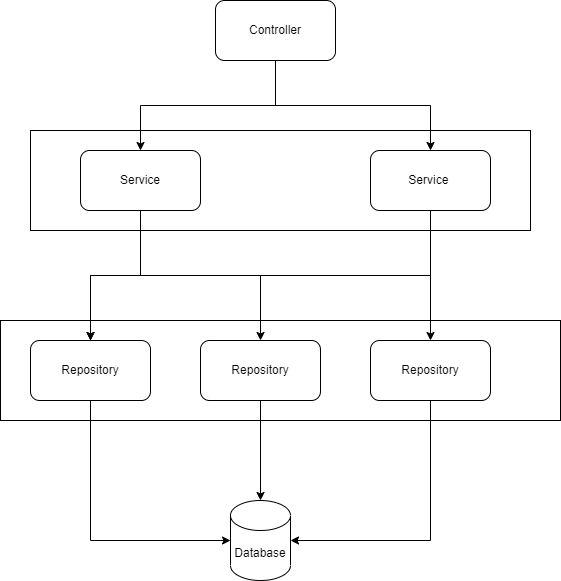

The diagram above was exported from draw.io. Its source (the exported page's mxGraphModel, read from the mxfile embedded in the PNG):
<mxGraphModel dx="1038" dy="521" grid="1" gridSize="10" guides="1" tooltips="1" connect="1" arrows="1" fold="1" page="1" pageScale="1" pageWidth="850" pageHeight="1100" math="0" shadow="0">
  <root>
    <mxCell id="0" />
    <mxCell id="1" parent="0" />
    <mxCell id="wbC9eeHbMFg3tKlX1V88-10" value="" style="rounded=0;whiteSpace=wrap;html=1;" vertex="1" parent="1">
      <mxGeometry x="80" y="350" width="560" height="100" as="geometry" />
    </mxCell>
    <mxCell id="wbC9eeHbMFg3tKlX1V88-4" value="" style="rounded=0;whiteSpace=wrap;html=1;" vertex="1" parent="1">
      <mxGeometry x="110" y="160" width="500" height="100" as="geometry" />
    </mxCell>
    <mxCell id="wbC9eeHbMFg3tKlX1V88-5" style="edgeStyle=orthogonalEdgeStyle;rounded=0;orthogonalLoop=1;jettySize=auto;html=1;exitX=0.5;exitY=1;exitDx=0;exitDy=0;entryX=0.5;entryY=0;entryDx=0;entryDy=0;" edge="1" parent="1" source="wbC9eeHbMFg3tKlX1V88-1" target="wbC9eeHbMFg3tKlX1V88-2">
      <mxGeometry relative="1" as="geometry" />
    </mxCell>
    <mxCell id="wbC9eeHbMFg3tKlX1V88-6" style="edgeStyle=orthogonalEdgeStyle;rounded=0;orthogonalLoop=1;jettySize=auto;html=1;exitX=0.5;exitY=1;exitDx=0;exitDy=0;" edge="1" parent="1" source="wbC9eeHbMFg3tKlX1V88-1" target="wbC9eeHbMFg3tKlX1V88-3">
      <mxGeometry relative="1" as="geometry" />
    </mxCell>
    <mxCell id="wbC9eeHbMFg3tKlX1V88-1" value="Controller" style="rounded=1;whiteSpace=wrap;html=1;" vertex="1" parent="1">
      <mxGeometry x="295" y="30" width="120" height="60" as="geometry" />
    </mxCell>
    <mxCell id="wbC9eeHbMFg3tKlX1V88-11" style="edgeStyle=orthogonalEdgeStyle;rounded=0;orthogonalLoop=1;jettySize=auto;html=1;exitX=0.5;exitY=1;exitDx=0;exitDy=0;" edge="1" parent="1" source="wbC9eeHbMFg3tKlX1V88-2" target="wbC9eeHbMFg3tKlX1V88-7">
      <mxGeometry relative="1" as="geometry" />
    </mxCell>
    <mxCell id="wbC9eeHbMFg3tKlX1V88-12" style="edgeStyle=orthogonalEdgeStyle;rounded=0;orthogonalLoop=1;jettySize=auto;html=1;exitX=0.5;exitY=1;exitDx=0;exitDy=0;" edge="1" parent="1" source="wbC9eeHbMFg3tKlX1V88-2" target="wbC9eeHbMFg3tKlX1V88-8">
      <mxGeometry relative="1" as="geometry" />
    </mxCell>
    <mxCell id="wbC9eeHbMFg3tKlX1V88-2" value="Service" style="rounded=1;whiteSpace=wrap;html=1;" vertex="1" parent="1">
      <mxGeometry x="160" y="180" width="120" height="60" as="geometry" />
    </mxCell>
    <mxCell id="wbC9eeHbMFg3tKlX1V88-13" style="edgeStyle=orthogonalEdgeStyle;rounded=0;orthogonalLoop=1;jettySize=auto;html=1;exitX=0.5;exitY=1;exitDx=0;exitDy=0;entryX=0.5;entryY=0;entryDx=0;entryDy=0;" edge="1" parent="1" source="wbC9eeHbMFg3tKlX1V88-3" target="wbC9eeHbMFg3tKlX1V88-7">
      <mxGeometry relative="1" as="geometry" />
    </mxCell>
    <mxCell id="wbC9eeHbMFg3tKlX1V88-14" style="edgeStyle=orthogonalEdgeStyle;rounded=0;orthogonalLoop=1;jettySize=auto;html=1;exitX=0.5;exitY=1;exitDx=0;exitDy=0;" edge="1" parent="1" source="wbC9eeHbMFg3tKlX1V88-3" target="wbC9eeHbMFg3tKlX1V88-9">
      <mxGeometry relative="1" as="geometry" />
    </mxCell>
    <mxCell id="wbC9eeHbMFg3tKlX1V88-3" value="Service&amp;nbsp;" style="rounded=1;whiteSpace=wrap;html=1;" vertex="1" parent="1">
      <mxGeometry x="450" y="180" width="120" height="60" as="geometry" />
    </mxCell>
    <mxCell id="wbC9eeHbMFg3tKlX1V88-16" style="edgeStyle=orthogonalEdgeStyle;rounded=0;orthogonalLoop=1;jettySize=auto;html=1;exitX=0.5;exitY=1;exitDx=0;exitDy=0;entryX=0;entryY=0.5;entryDx=0;entryDy=0;entryPerimeter=0;" edge="1" parent="1" source="wbC9eeHbMFg3tKlX1V88-7" target="wbC9eeHbMFg3tKlX1V88-15">
      <mxGeometry relative="1" as="geometry" />
    </mxCell>
    <mxCell id="wbC9eeHbMFg3tKlX1V88-7" value="Repository" style="rounded=1;whiteSpace=wrap;html=1;" vertex="1" parent="1">
      <mxGeometry x="110" y="370" width="120" height="60" as="geometry" />
    </mxCell>
    <mxCell id="wbC9eeHbMFg3tKlX1V88-17" style="edgeStyle=orthogonalEdgeStyle;rounded=0;orthogonalLoop=1;jettySize=auto;html=1;exitX=0.5;exitY=1;exitDx=0;exitDy=0;" edge="1" parent="1" source="wbC9eeHbMFg3tKlX1V88-8" target="wbC9eeHbMFg3tKlX1V88-15">
      <mxGeometry relative="1" as="geometry" />
    </mxCell>
    <mxCell id="wbC9eeHbMFg3tKlX1V88-8" value="Repository" style="rounded=1;whiteSpace=wrap;html=1;" vertex="1" parent="1">
      <mxGeometry x="280" y="370" width="120" height="60" as="geometry" />
    </mxCell>
    <mxCell id="wbC9eeHbMFg3tKlX1V88-18" style="edgeStyle=orthogonalEdgeStyle;rounded=0;orthogonalLoop=1;jettySize=auto;html=1;exitX=0.5;exitY=1;exitDx=0;exitDy=0;entryX=1;entryY=0.5;entryDx=0;entryDy=0;entryPerimeter=0;" edge="1" parent="1" source="wbC9eeHbMFg3tKlX1V88-9" target="wbC9eeHbMFg3tKlX1V88-15">
      <mxGeometry relative="1" as="geometry" />
    </mxCell>
    <mxCell id="wbC9eeHbMFg3tKlX1V88-9" value="Repository" style="rounded=1;whiteSpace=wrap;html=1;" vertex="1" parent="1">
      <mxGeometry x="450" y="370" width="120" height="60" as="geometry" />
    </mxCell>
    <mxCell id="wbC9eeHbMFg3tKlX1V88-15" value="Database" style="shape=cylinder3;whiteSpace=wrap;html=1;boundedLbl=1;backgroundOutline=1;size=15;" vertex="1" parent="1">
      <mxGeometry x="310" y="530" width="60" height="80" as="geometry" />
    </mxCell>
  </root>
</mxGraphModel>